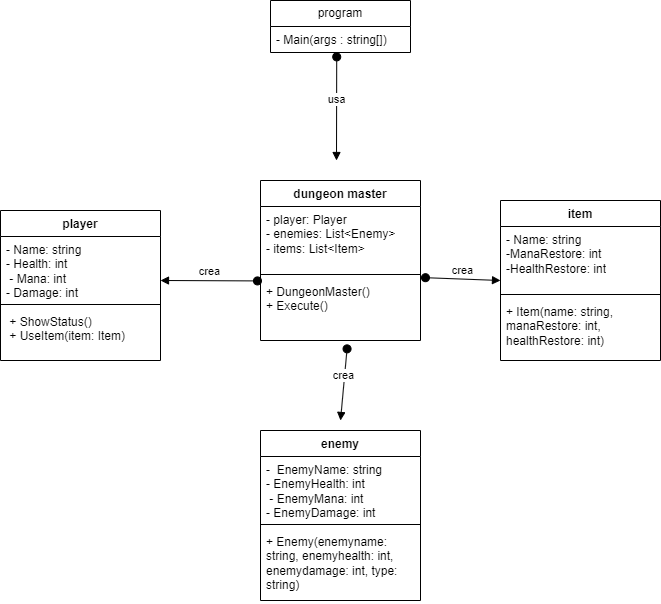

The diagram above was exported from draw.io. Its source (the exported page's mxGraphModel, read from the mxfile embedded in the PNG):
<mxGraphModel dx="521" dy="522" grid="1" gridSize="10" guides="1" tooltips="1" connect="1" arrows="1" fold="1" page="1" pageScale="1" pageWidth="827" pageHeight="1169" math="0" shadow="0">
  <root>
    <mxCell id="0" />
    <mxCell id="1" parent="0" />
    <mxCell id="TnN-TPqWyLTkjO5ocJhF-1" value="program" style="swimlane;fontStyle=0;childLayout=stackLayout;horizontal=1;startSize=26;fillColor=none;horizontalStack=0;resizeParent=1;resizeParentMax=0;resizeLast=0;collapsible=1;marginBottom=0;whiteSpace=wrap;html=1;" vertex="1" parent="1">
      <mxGeometry x="300" y="40" width="140" height="52" as="geometry" />
    </mxCell>
    <mxCell id="TnN-TPqWyLTkjO5ocJhF-2" value="- Main(args :&amp;nbsp;&lt;span class=&quot;hljs-built_in&quot;&gt;string&lt;/span&gt;[])&amp;nbsp;" style="text;strokeColor=none;fillColor=none;align=left;verticalAlign=top;spacingLeft=4;spacingRight=4;overflow=hidden;rotatable=0;points=[[0,0.5],[1,0.5]];portConstraint=eastwest;whiteSpace=wrap;html=1;" vertex="1" parent="TnN-TPqWyLTkjO5ocJhF-1">
      <mxGeometry y="26" width="140" height="26" as="geometry" />
    </mxCell>
    <mxCell id="TnN-TPqWyLTkjO5ocJhF-5" value="usa" style="html=1;verticalAlign=bottom;startArrow=oval;startFill=1;endArrow=block;startSize=8;curved=0;rounded=0;exitX=0.473;exitY=1.169;exitDx=0;exitDy=0;exitPerimeter=0;" edge="1" parent="1" source="TnN-TPqWyLTkjO5ocJhF-2">
      <mxGeometry width="60" relative="1" as="geometry">
        <mxPoint x="230" y="240" as="sourcePoint" />
        <mxPoint x="366" y="200" as="targetPoint" />
      </mxGeometry>
    </mxCell>
    <mxCell id="TnN-TPqWyLTkjO5ocJhF-6" value="dungeon master" style="swimlane;fontStyle=1;align=center;verticalAlign=top;childLayout=stackLayout;horizontal=1;startSize=26;horizontalStack=0;resizeParent=1;resizeParentMax=0;resizeLast=0;collapsible=1;marginBottom=0;whiteSpace=wrap;html=1;" vertex="1" parent="1">
      <mxGeometry x="290" y="220" width="160" height="160" as="geometry" />
    </mxCell>
    <mxCell id="TnN-TPqWyLTkjO5ocJhF-7" value="- player: Player&lt;div&gt;- enemies:&amp;nbsp;List&amp;lt;Enemy&amp;gt;&lt;/div&gt;&lt;div&gt;- items: List&amp;lt;Item&amp;gt;&lt;/div&gt;&lt;div&gt;&amp;nbsp;&lt;br&gt;&lt;/div&gt;" style="text;strokeColor=none;fillColor=none;align=left;verticalAlign=top;spacingLeft=4;spacingRight=4;overflow=hidden;rotatable=0;points=[[0,0.5],[1,0.5]];portConstraint=eastwest;whiteSpace=wrap;html=1;" vertex="1" parent="TnN-TPqWyLTkjO5ocJhF-6">
      <mxGeometry y="26" width="160" height="64" as="geometry" />
    </mxCell>
    <mxCell id="TnN-TPqWyLTkjO5ocJhF-8" value="" style="line;strokeWidth=1;fillColor=none;align=left;verticalAlign=middle;spacingTop=-1;spacingLeft=3;spacingRight=3;rotatable=0;labelPosition=right;points=[];portConstraint=eastwest;strokeColor=inherit;" vertex="1" parent="TnN-TPqWyLTkjO5ocJhF-6">
      <mxGeometry y="90" width="160" height="8" as="geometry" />
    </mxCell>
    <mxCell id="TnN-TPqWyLTkjO5ocJhF-9" value="+ DungeonMaster() &lt;div&gt;+ Execute()&lt;br&gt;&lt;/div&gt;" style="text;strokeColor=none;fillColor=none;align=left;verticalAlign=top;spacingLeft=4;spacingRight=4;overflow=hidden;rotatable=0;points=[[0,0.5],[1,0.5]];portConstraint=eastwest;whiteSpace=wrap;html=1;" vertex="1" parent="TnN-TPqWyLTkjO5ocJhF-6">
      <mxGeometry y="98" width="160" height="62" as="geometry" />
    </mxCell>
    <mxCell id="TnN-TPqWyLTkjO5ocJhF-10" value="crea" style="html=1;verticalAlign=bottom;startArrow=oval;startFill=1;endArrow=block;startSize=8;curved=0;rounded=0;exitX=-0.019;exitY=0.039;exitDx=0;exitDy=0;exitPerimeter=0;" edge="1" parent="1" source="TnN-TPqWyLTkjO5ocJhF-9">
      <mxGeometry x="-0.0099" width="60" relative="1" as="geometry">
        <mxPoint x="360" y="390" as="sourcePoint" />
        <mxPoint x="190" y="320" as="targetPoint" />
        <mxPoint as="offset" />
      </mxGeometry>
    </mxCell>
    <mxCell id="TnN-TPqWyLTkjO5ocJhF-11" value="player" style="swimlane;fontStyle=1;align=center;verticalAlign=top;childLayout=stackLayout;horizontal=1;startSize=26;horizontalStack=0;resizeParent=1;resizeParentMax=0;resizeLast=0;collapsible=1;marginBottom=0;whiteSpace=wrap;html=1;" vertex="1" parent="1">
      <mxGeometry x="30" y="250" width="160" height="150" as="geometry" />
    </mxCell>
    <mxCell id="TnN-TPqWyLTkjO5ocJhF-12" value="&lt;div&gt;- Name: &lt;span class=&quot;hljs-built_in&quot;&gt;string&lt;/span&gt;&lt;br&gt;&lt;/div&gt;&lt;div&gt;&lt;span class=&quot;hljs-built_in&quot;&gt;- Health: int&lt;/span&gt;&lt;/div&gt;&lt;div&gt;&lt;span class=&quot;hljs-built_in&quot;&gt;&amp;nbsp;- Mana: int &lt;br&gt;&lt;/span&gt;&lt;/div&gt;&lt;div&gt;&lt;span class=&quot;hljs-built_in&quot;&gt;- Damage: int&amp;nbsp;&lt;br&gt;&lt;/span&gt;&lt;/div&gt;" style="text;strokeColor=none;fillColor=none;align=left;verticalAlign=top;spacingLeft=4;spacingRight=4;overflow=hidden;rotatable=0;points=[[0,0.5],[1,0.5]];portConstraint=eastwest;whiteSpace=wrap;html=1;" vertex="1" parent="TnN-TPqWyLTkjO5ocJhF-11">
      <mxGeometry y="26" width="160" height="64" as="geometry" />
    </mxCell>
    <mxCell id="TnN-TPqWyLTkjO5ocJhF-13" value="" style="line;strokeWidth=1;fillColor=none;align=left;verticalAlign=middle;spacingTop=-1;spacingLeft=3;spacingRight=3;rotatable=0;labelPosition=right;points=[];portConstraint=eastwest;strokeColor=inherit;" vertex="1" parent="TnN-TPqWyLTkjO5ocJhF-11">
      <mxGeometry y="90" width="160" height="8" as="geometry" />
    </mxCell>
    <mxCell id="TnN-TPqWyLTkjO5ocJhF-14" value="&amp;nbsp;+ ShowStatus()&lt;div&gt;&amp;nbsp;+ UseItem(item: Item)&lt;/div&gt;" style="text;strokeColor=none;fillColor=none;align=left;verticalAlign=top;spacingLeft=4;spacingRight=4;overflow=hidden;rotatable=0;points=[[0,0.5],[1,0.5]];portConstraint=eastwest;whiteSpace=wrap;html=1;" vertex="1" parent="TnN-TPqWyLTkjO5ocJhF-11">
      <mxGeometry y="98" width="160" height="52" as="geometry" />
    </mxCell>
    <mxCell id="TnN-TPqWyLTkjO5ocJhF-15" value="enemy" style="swimlane;fontStyle=1;align=center;verticalAlign=top;childLayout=stackLayout;horizontal=1;startSize=26;horizontalStack=0;resizeParent=1;resizeParentMax=0;resizeLast=0;collapsible=1;marginBottom=0;whiteSpace=wrap;html=1;" vertex="1" parent="1">
      <mxGeometry x="290" y="470" width="160" height="170" as="geometry" />
    </mxCell>
    <mxCell id="TnN-TPqWyLTkjO5ocJhF-16" value="&lt;div&gt;- &amp;nbsp;EnemyName: &lt;span class=&quot;hljs-built_in&quot;&gt;string&lt;/span&gt;&lt;br&gt;&lt;/div&gt;&lt;div&gt;&lt;span class=&quot;hljs-built_in&quot;&gt;-&amp;nbsp;&lt;/span&gt;&lt;span style=&quot;background-color: initial;&quot;&gt;Enemy&lt;/span&gt;&lt;span style=&quot;background-color: initial;&quot;&gt;Health: int&lt;/span&gt;&lt;/div&gt;&lt;div&gt;&lt;span class=&quot;hljs-built_in&quot;&gt;&amp;nbsp;-&amp;nbsp;&lt;/span&gt;&lt;span style=&quot;background-color: initial;&quot;&gt;Enemy&lt;/span&gt;&lt;span style=&quot;background-color: initial;&quot;&gt;Mana: int&lt;/span&gt;&lt;/div&gt;&lt;div&gt;&lt;span class=&quot;hljs-built_in&quot;&gt;-&amp;nbsp;&lt;/span&gt;&lt;span style=&quot;background-color: initial;&quot;&gt;Enemy&lt;/span&gt;&lt;span style=&quot;background-color: initial;&quot;&gt;Damage: int&amp;nbsp;&lt;/span&gt;&lt;/div&gt;" style="text;strokeColor=none;fillColor=none;align=left;verticalAlign=top;spacingLeft=4;spacingRight=4;overflow=hidden;rotatable=0;points=[[0,0.5],[1,0.5]];portConstraint=eastwest;whiteSpace=wrap;html=1;" vertex="1" parent="TnN-TPqWyLTkjO5ocJhF-15">
      <mxGeometry y="26" width="160" height="64" as="geometry" />
    </mxCell>
    <mxCell id="TnN-TPqWyLTkjO5ocJhF-17" value="" style="line;strokeWidth=1;fillColor=none;align=left;verticalAlign=middle;spacingTop=-1;spacingLeft=3;spacingRight=3;rotatable=0;labelPosition=right;points=[];portConstraint=eastwest;strokeColor=inherit;" vertex="1" parent="TnN-TPqWyLTkjO5ocJhF-15">
      <mxGeometry y="90" width="160" height="8" as="geometry" />
    </mxCell>
    <mxCell id="TnN-TPqWyLTkjO5ocJhF-18" value="+ Enemy(enemyname: &lt;span class=&quot;hljs-built_in&quot;&gt;string&lt;/span&gt;, enemyhealth: int, enemydamage: int, &lt;span class=&quot;hljs-built_in&quot;&gt;type&lt;/span&gt;: &lt;span class=&quot;hljs-built_in&quot;&gt;string&lt;/span&gt;)" style="text;strokeColor=none;fillColor=none;align=left;verticalAlign=top;spacingLeft=4;spacingRight=4;overflow=hidden;rotatable=0;points=[[0,0.5],[1,0.5]];portConstraint=eastwest;whiteSpace=wrap;html=1;" vertex="1" parent="TnN-TPqWyLTkjO5ocJhF-15">
      <mxGeometry y="98" width="160" height="72" as="geometry" />
    </mxCell>
    <mxCell id="TnN-TPqWyLTkjO5ocJhF-19" value="crea" style="html=1;verticalAlign=bottom;startArrow=oval;startFill=1;endArrow=block;startSize=8;curved=0;rounded=0;exitX=0.541;exitY=1.135;exitDx=0;exitDy=0;exitPerimeter=0;" edge="1" parent="1" source="TnN-TPqWyLTkjO5ocJhF-9">
      <mxGeometry x="-0.0099" width="60" relative="1" as="geometry">
        <mxPoint x="297" y="330" as="sourcePoint" />
        <mxPoint x="370" y="460" as="targetPoint" />
        <mxPoint as="offset" />
      </mxGeometry>
    </mxCell>
    <mxCell id="TnN-TPqWyLTkjO5ocJhF-20" value="crea" style="html=1;verticalAlign=bottom;startArrow=oval;startFill=1;endArrow=block;startSize=8;curved=0;rounded=0;exitX=1.031;exitY=-0.013;exitDx=0;exitDy=0;exitPerimeter=0;" edge="1" parent="1" source="TnN-TPqWyLTkjO5ocJhF-9">
      <mxGeometry x="-0.0099" width="60" relative="1" as="geometry">
        <mxPoint x="387" y="398" as="sourcePoint" />
        <mxPoint x="530" y="320" as="targetPoint" />
        <mxPoint as="offset" />
      </mxGeometry>
    </mxCell>
    <mxCell id="TnN-TPqWyLTkjO5ocJhF-22" value="item" style="swimlane;fontStyle=1;align=center;verticalAlign=top;childLayout=stackLayout;horizontal=1;startSize=26;horizontalStack=0;resizeParent=1;resizeParentMax=0;resizeLast=0;collapsible=1;marginBottom=0;whiteSpace=wrap;html=1;" vertex="1" parent="1">
      <mxGeometry x="530" y="240" width="160" height="160" as="geometry" />
    </mxCell>
    <mxCell id="TnN-TPqWyLTkjO5ocJhF-23" value="&lt;div&gt;- Name: string&lt;/div&gt;&lt;div&gt;-ManaRestore: int&lt;/div&gt;&lt;div&gt;-HealthRestore: int&lt;/div&gt;&lt;div&gt;&lt;br&gt;&lt;/div&gt;" style="text;strokeColor=none;fillColor=none;align=left;verticalAlign=top;spacingLeft=4;spacingRight=4;overflow=hidden;rotatable=0;points=[[0,0.5],[1,0.5]];portConstraint=eastwest;whiteSpace=wrap;html=1;" vertex="1" parent="TnN-TPqWyLTkjO5ocJhF-22">
      <mxGeometry y="26" width="160" height="64" as="geometry" />
    </mxCell>
    <mxCell id="TnN-TPqWyLTkjO5ocJhF-24" value="" style="line;strokeWidth=1;fillColor=none;align=left;verticalAlign=middle;spacingTop=-1;spacingLeft=3;spacingRight=3;rotatable=0;labelPosition=right;points=[];portConstraint=eastwest;strokeColor=inherit;" vertex="1" parent="TnN-TPqWyLTkjO5ocJhF-22">
      <mxGeometry y="90" width="160" height="8" as="geometry" />
    </mxCell>
    <mxCell id="TnN-TPqWyLTkjO5ocJhF-25" value="&lt;div&gt;+ Item(name: &lt;span class=&quot;hljs-built_in&quot;&gt;string&lt;/span&gt;, manaRestore: int, healthRestore: int)&lt;br&gt;&lt;/div&gt;" style="text;strokeColor=none;fillColor=none;align=left;verticalAlign=top;spacingLeft=4;spacingRight=4;overflow=hidden;rotatable=0;points=[[0,0.5],[1,0.5]];portConstraint=eastwest;whiteSpace=wrap;html=1;" vertex="1" parent="TnN-TPqWyLTkjO5ocJhF-22">
      <mxGeometry y="98" width="160" height="62" as="geometry" />
    </mxCell>
  </root>
</mxGraphModel>